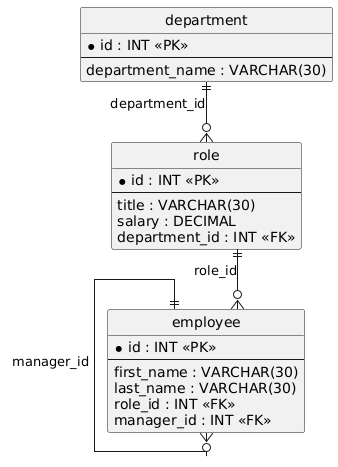

The diagram above was rendered by PlantUML. Its source (embedded in the PNG):
@startuml
hide circle
skinparam linetype ortho

entity "department" as department {
  * id : INT <<PK>>
  --
  department_name : VARCHAR(30)
}

entity "role" as role {
  * id : INT <<PK>>
  --
  title : VARCHAR(30)
  salary : DECIMAL
  department_id : INT <<FK>>
}

entity "employee" as employee {
  * id : INT <<PK>>
  --
  first_name : VARCHAR(30)
  last_name : VARCHAR(30)
  role_id : INT <<FK>>
  manager_id : INT <<FK>>
}

department ||--o{ role : "department_id"
role ||--o{ employee : "role_id"
employee ||--o{ employee : "manager_id"
@enduml